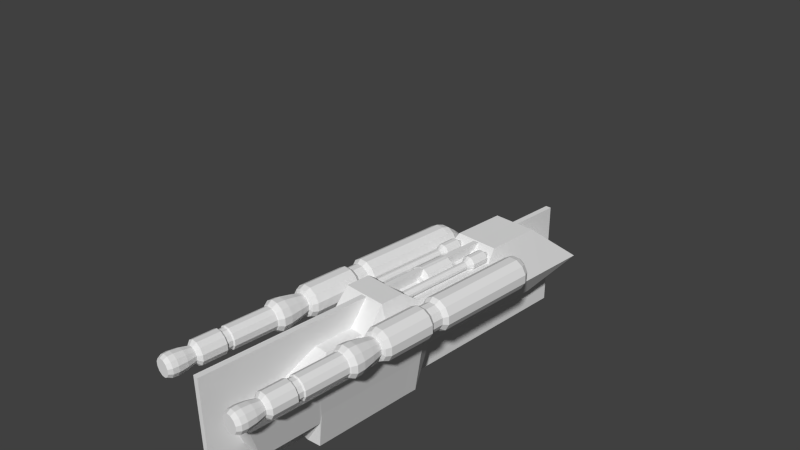 # Source: tarsusBlockingMirrored2.blend  (saved by Blender 2.67.0; exported with 4.5.12 LTS)
import bpy
from mathutils import Matrix  # noqa: F401  (used for matrix-valued properties, if any)

bpy.ops.wm.read_factory_settings(use_empty=True)
scene = bpy.context.scene
scene.name = 'Scene'

# ---- collections
col_collection_1 = bpy.data.collections.new('Collection 1'); scene.collection.children.link(col_collection_1)

# ---- world
world_world = bpy.data.worlds.new('World'); scene.world = world_world
world_world.color = (0.05088, 0.05088, 0.05088)
world_world.use_sun_shadow = False
world_world.sun_shadow_jitter_overblur = 0.0
world_world.cycles.sampling_method = 'MANUAL'
world_world.cycles.sample_map_resolution = 256

# ---- cameras
cam_camera = bpy.data.cameras.new('Camera')
cam_camera.clip_end = 100.0
cam_camera.lens = 35.0
cam_camera.sensor_width = 32.0
cam_camera.sensor_height = 18.0
cam_camera.ortho_scale = 7.314
cam_camera.dof.focus_distance = 0.0
cam_camera.dof.aperture_fstop = 128.0

# ---- meshes
me_cylinder_001 = bpy.data.meshes.new('Cylinder.001')
me_cylinder_001.from_pydata([(0.07177, 0.5324, -2.202), (0.07177, 0.5324, -1.567), (0.4533, 0.3188, -2.202), (0.4533, 0.3188, -1.683), (-0.5687, 0.3258, -2.202), (-0.5687, 0.3258, -1.683), (0.07865, 0.5277, -3.008), (0.4533, 0.3188, -1.385), (0.07177, 0.5324, -1.385), (-0.5687, 0.3258, -1.385), (0.4004, 0.3188, -1.218), (0.07177, 0.5324, -1.218), (-0.4014, 0.3775, -1.218), (0.4004, 0.3188, -0.1231), (0.07177, 0.5324, -0.2328), (-0.4014, 0.3759, -0.2328), (0.4004, 0.4559, 0.1594), (0.07177, 0.5324, 0.1594), (-0.4013, 0.3746, 0.1247), (0.4533, 0.4431, 0.3459), (0.07177, 0.5324, 0.3459), (-0.5687, 0.3258, 0.3459), (0.4533, 0.4431, 0.7045), (0.07177, 0.5324, 0.7045), (-0.5687, 0.3258, 0.7045), (0.4533, 0.4431, 0.9876), (0.07177, 0.5324, 1.156), (0.07649, 0.3694, 1.212), (0.4533, 0.4431, 1.498), (0.07177, 0.5324, 1.498), (0.07554, 0.3668, 1.475), (0.4533, 0.4431, 1.808), (0.07177, 0.5324, 1.808), (0.07404, 0.3668, 1.824), (0.6085, 0.4026, 1.814), (0.07177, 0.5324, 1.89), (0.07298, 0.3668, 1.917), (0.6085, 0.4026, 2.073), (0.07177, 0.5324, 2.159), (0.07717, 0.3668, 2.179), (0.6085, 0.4026, 2.562), (0.07177, 0.5324, 2.648), (0.07292, 0.1446, 2.398), (0.6085, 0.4026, 2.607), (0.07177, 0.5324, 2.806), (0.07292, 0.1446, 2.806), (0.6085, 0.4026, 2.669), (0.07177, 0.5324, 2.868), (0.07292, 0.1446, 2.868), (-0.2137, 0.2533, 0.983), (-0.2144, 0.2515, 1.539), (-0.108, 0.2515, 1.778), (-0.07674, 0.2515, 1.842), (0.01886, 0.2515, 2.05), (1.032, 0.3195, 0.1287), (0.2013, 0.1451, 2.752), (0.2233, 0.1451, 2.814), (1.028, 0.3195, 0.328), (1.028, 0.3195, 0.6867), (1.028, 0.3195, 0.9698), (1.028, 0.3195, 1.48), (1.028, 0.3195, 1.775), (0.969, 0.1759, 1.85), (0.6053, 0.2202, 2.057), (0.4537, 0.0001728, -2.202), (0.4537, 0.0001718, -1.683), (-0.5681, 0.001142, -2.202), (-0.5681, 0.001142, -1.683), (-0.5681, 0.001142, -1.385), (0.4537, 0.000172, -1.385), (0.07608, -0.004276, -3.008), (-0.4008, 0.001142, -1.218), (0.4008, 0.0001721, -1.218), (-0.4009, 0.002458, -0.2327), (0.4008, 0.0001728, -0.1231), (-0.4008, -0.0001727, 0.1231), (-0.5681, 0.001143, 0.3459), (-0.5681, 0.001143, 0.7045), (0.07705, 0.001144, 1.212), (0.07782, 0.001144, 2.179), (0.0735, 0.001145, 2.398), (0.6089, 0.0001746, 2.562), (0.6089, 0.0001747, 2.607), (0.6089, 0.0001747, 2.669), (-0.2134, 0.0006369, 0.983), (-0.2139, 0.0006372, 1.539), (-0.1075, 0.0006375, 1.778), (-0.0763, 0.0006376, 1.842), (0.01931, 0.0006378, 2.05), (1.029, 0.0008222, 0.328), (0.2019, 0.001691, 2.752), (0.2239, 0.001691, 2.814), (1.032, 0.0008221, 0.1287), (1.029, 0.0008224, 0.6867), (1.029, 0.0008226, 0.9698), (1.029, 0.0008229, 1.48), (1.029, 0.0008231, 1.775), (0.9694, 0.0008231, 1.85), (0.6056, 0.0008231, 2.057), (-0.2748, 0.9173, -1.357), (-0.2748, 0.9173, 0.1199), (-0.1685, 0.8572, -1.357), (-0.1685, 0.8572, 0.1199), (-0.1065, 0.752, -1.357), (-0.1065, 0.752, 0.1199), (-0.1054, 0.6299, -1.357), (-0.1054, 0.6299, 0.1199), (-0.1656, 0.5236, -1.357), (-0.1656, 0.5236, 0.1199), (-0.2708, 0.4616, -1.357), (-0.2708, 0.4616, 0.1199), (-0.3929, 0.4606, -1.357), (-0.3929, 0.4606, 0.1199), (-0.4992, 0.5207, -1.357), (-0.4992, 0.5207, 0.1199), (-0.5612, 0.6259, -1.357), (-0.5612, 0.6259, 0.1199), (-0.5622, 0.748, -1.357), (-0.5622, 0.748, 0.1199), (-0.5021, 0.8543, -1.357), (-0.5021, 0.8543, 0.1199), (-0.3969, 0.9163, -1.357), (-0.3969, 0.9163, 0.1199), (-0.2805, 0.8701, -1.45), (-0.1846, 0.8158, -1.45), (-0.1287, 0.7208, -1.45), (-0.1278, 0.6107, -1.45), (-0.182, 0.5148, -1.45), (-0.277, 0.4588, -1.45), (-0.3872, 0.4579, -1.45), (-0.4831, 0.5122, -1.45), (-0.539, 0.6071, -1.45), (-0.5399, 0.7173, -1.45), (-0.4857, 0.8132, -1.45), (-0.3907, 0.8691, -1.45), (-0.3003, 0.7537, -1.553), (-0.2401, 0.7196, -1.553), (-0.2049, 0.6599, -1.553), (-0.2043, 0.5907, -1.553), (-0.2384, 0.5304, -1.553), (-0.2981, 0.4953, -1.553), (-0.3673, 0.4947, -1.553), (-0.4276, 0.5288, -1.553), (-0.4628, 0.5884, -1.553), (-0.4634, 0.6577, -1.553), (-0.4293, 0.7179, -1.553), (-0.3696, 0.7531, -1.553), (-0.3226, 0.6369, -1.651), (-0.3024, 0.6255, -1.651), (-0.2906, 0.6054, -1.651), (-0.2904, 0.5822, -1.651), (-0.3018, 0.5619, -1.651), (-0.3218, 0.5501, -1.651), (-0.3451, 0.5499, -1.651), (-0.3653, 0.5614, -1.651), (-0.3771, 0.5814, -1.651), (-0.3773, 0.6047, -1.651), (-0.3659, 0.6249, -1.651), (-0.3458, 0.6367, -1.651), (-0.3313, 0.5938, -1.68), (-0.3268, 0.5913, -1.68), (-0.3242, 0.5868, -1.68), (-0.3241, 0.5816, -1.68), (-0.3267, 0.5771, -1.68), (-0.3312, 0.5745, -1.68), (-0.3363, 0.5744, -1.68), (-0.3409, 0.577, -1.68), (-0.3435, 0.5815, -1.68), (-0.3435, 0.5866, -1.68), (-0.341, 0.5912, -1.68), (-0.3365, 0.5938, -1.68), (-0.2867, 0.8713, 0.185), (-0.2018, 0.8233, 0.185), (-0.1524, 0.7393, 0.185), (-0.1515, 0.6418, 0.185), (-0.1995, 0.5569, 0.185), (-0.2835, 0.5075, 0.185), (-0.381, 0.5066, 0.185), (-0.4658, 0.5546, 0.185), (-0.5153, 0.6386, 0.185), (-0.5162, 0.7361, 0.185), (-0.4682, 0.821, 0.185), (-0.3842, 0.8704, 0.185), (-0.2867, 0.8713, 0.345), (-0.2018, 0.8233, 0.345), (-0.1524, 0.7393, 0.345), (-0.1515, 0.6418, 0.345), (-0.1995, 0.5569, 0.345), (-0.2835, 0.5075, 0.345), (-0.381, 0.5066, 0.345), (-0.4658, 0.5546, 0.345), (-0.5153, 0.6386, 0.345), (-0.5162, 0.7361, 0.345), (-0.4682, 0.821, 0.345), (-0.3842, 0.8704, 0.345), (-0.2763, 0.9115, 0.4001), (-0.1727, 0.8529, 0.4001), (-0.1123, 0.7504, 0.4001), (-0.1113, 0.6314, 0.4001), (-0.1699, 0.5278, 0.4001), (-0.2724, 0.4674, 0.4001), (-0.3914, 0.4664, 0.4001), (-0.495, 0.525, 0.4001), (-0.5554, 0.6275, 0.4001), (-0.5564, 0.7465, 0.4001), (-0.4978, 0.8501, 0.4001), (-0.3953, 0.9105, 0.4001), (-0.2763, 0.9115, 1.077), (-0.1727, 0.8529, 1.077), (-0.1123, 0.7504, 1.077), (-0.1113, 0.6314, 1.077), (-0.1699, 0.5278, 1.077), (-0.2724, 0.4674, 1.077), (-0.3914, 0.4664, 1.077), (-0.495, 0.525, 1.077), (-0.5554, 0.6275, 1.077), (-0.5564, 0.7465, 1.077), (-0.4978, 0.8501, 1.077), (-0.3953, 0.9105, 1.077), (-0.2845, 0.8797, 1.15), (-0.1957, 0.8295, 1.15), (-0.1439, 0.7416, 1.15), (-0.143, 0.6396, 1.15), (-0.1933, 0.5508, 1.15), (-0.2812, 0.499, 1.15), (-0.3832, 0.4981, 1.15), (-0.472, 0.5484, 1.15), (-0.5238, 0.6363, 1.15), (-0.5246, 0.7383, 1.15), (-0.4744, 0.8271, 1.15), (-0.3865, 0.8789, 1.15), (-0.2981, 0.8271, 1.167), (-0.2338, 0.7907, 1.167), (-0.1964, 0.7271, 1.167), (-0.1957, 0.6532, 1.167), (-0.2321, 0.589, 1.167), (-0.2957, 0.5515, 1.167), (-0.3696, 0.5508, 1.167), (-0.4338, 0.5872, 1.167), (-0.4713, 0.6508, 1.167), (-0.472, 0.7247, 1.167), (-0.4356, 0.7889, 1.167), (-0.372, 0.8264, 1.167), (-0.2882, 0.8652, 1.319), (-0.2062, 0.8188, 1.319), (-0.1584, 0.7376, 1.319), (-0.1576, 0.6434, 1.319), (-0.204, 0.5613, 1.319), (-0.2852, 0.5135, 1.319), (-0.3794, 0.5127, 1.319), (-0.4614, 0.5591, 1.319), (-0.5093, 0.6403, 1.319), (-0.5101, 0.7345, 1.319), (-0.4637, 0.8166, 1.319), (-0.3825, 0.8644, 1.319), (-0.2801, 0.8968, 1.482), (-0.1834, 0.842, 1.482), (-0.127, 0.7463, 1.482), (-0.126, 0.6352, 1.482), (-0.1807, 0.5385, 1.482), (-0.2765, 0.4821, 1.482), (-0.3876, 0.4811, 1.482), (-0.4843, 0.5359, 1.482), (-0.5407, 0.6316, 1.482), (-0.5417, 0.7427, 1.482), (-0.4869, 0.8394, 1.482), (-0.3912, 0.8958, 1.482), (-0.2788, 0.9016, 1.595), (-0.1799, 0.8456, 1.595), (-0.1222, 0.7476, 1.595), (-0.1212, 0.6339, 1.595), (-0.1772, 0.535, 1.595), (-0.2752, 0.4773, 1.595), (-0.3889, 0.4763, 1.595), (-0.4878, 0.5323, 1.595), (-0.5455, 0.6303, 1.595), (-0.5465, 0.744, 1.595), (-0.4905, 0.8429, 1.595), (-0.3925, 0.9006, 1.595), (-0.2892, 0.8617, 1.661), (-0.2088, 0.8162, 1.661), (-0.1619, 0.7366, 1.661), (-0.1611, 0.6443, 1.661), (-0.2066, 0.5639, 1.661), (-0.2862, 0.517, 1.661), (-0.3785, 0.5162, 1.661), (-0.4589, 0.5617, 1.661), (-0.5058, 0.6413, 1.661), (-0.5066, 0.7336, 1.661), (-0.4611, 0.814, 1.661), (-0.3815, 0.8609, 1.661), (-0.2929, 0.8474, 1.671), (-0.2191, 0.8057, 1.671), (-0.1762, 0.7327, 1.671), (-0.1754, 0.648, 1.671), (-0.2171, 0.5742, 1.671), (-0.2901, 0.5313, 1.671), (-0.3748, 0.5305, 1.671), (-0.4485, 0.5722, 1.671), (-0.4915, 0.6452, 1.671), (-0.4923, 0.7299, 1.671), (-0.4505, 0.8036, 1.671), (-0.3776, 0.8466, 1.671), (-0.2929, 0.8474, 2.302), (-0.2191, 0.8057, 2.302), (-0.1762, 0.7327, 2.302), (-0.1754, 0.648, 2.302), (-0.2171, 0.5742, 2.302), (-0.2901, 0.5313, 2.302), (-0.3748, 0.5305, 2.302), (-0.4485, 0.5722, 2.302), (-0.4915, 0.6452, 2.302), (-0.4923, 0.7299, 2.302), (-0.4505, 0.8036, 2.302), (-0.3776, 0.8466, 2.302), (-0.2974, 0.8297, 2.315), (-0.232, 0.7926, 2.315), (-0.1938, 0.7278, 2.315), (-0.1931, 0.6525, 2.315), (-0.2302, 0.5871, 2.315), (-0.295, 0.5489, 2.315), (-0.3702, 0.5482, 2.315), (-0.4357, 0.5853, 2.315), (-0.4739, 0.6501, 2.315), (-0.4746, 0.7253, 2.315), (-0.4375, 0.7908, 2.315), (-0.3727, 0.829, 2.315), (-0.2974, 0.8297, 2.401), (-0.232, 0.7926, 2.401), (-0.1938, 0.7278, 2.401), (-0.1931, 0.6525, 2.401), (-0.2302, 0.5871, 2.401), (-0.295, 0.5489, 2.401), (-0.3702, 0.5482, 2.401), (-0.4357, 0.5853, 2.401), (-0.4739, 0.6501, 2.401), (-0.4746, 0.7253, 2.401), (-0.4375, 0.7908, 2.401), (-0.3727, 0.829, 2.401), (-0.2909, 0.8548, 2.409), (-0.2138, 0.8111, 2.409), (-0.1688, 0.7347, 2.409), (-0.168, 0.6461, 2.409), (-0.2117, 0.5689, 2.409), (-0.2881, 0.5239, 2.409), (-0.3767, 0.5231, 2.409), (-0.4539, 0.5668, 2.409), (-0.4989, 0.6432, 2.409), (-0.4997, 0.7318, 2.409), (-0.456, 0.809, 2.409), (-0.3796, 0.854, 2.409), (-0.2909, 0.8548, 2.746), (-0.2138, 0.8111, 2.746), (-0.1688, 0.7347, 2.746), (-0.168, 0.6461, 2.746), (-0.2117, 0.5689, 2.746), (-0.2881, 0.5239, 2.746), (-0.3767, 0.5231, 2.746), (-0.4539, 0.5668, 2.746), (-0.4989, 0.6432, 2.746), (-0.4997, 0.7318, 2.746), (-0.456, 0.809, 2.746), (-0.3796, 0.854, 2.746), (-0.2971, 0.8311, 2.769), (-0.2309, 0.7937, 2.769), (-0.1923, 0.7282, 2.769), (-0.1916, 0.6522, 2.769), (-0.2291, 0.586, 2.769), (-0.2946, 0.5474, 2.769), (-0.3706, 0.5467, 2.769), (-0.4368, 0.5842, 2.769), (-0.4754, 0.6497, 2.769), (-0.476, 0.7257, 2.769), (-0.4386, 0.7919, 2.769), (-0.3731, 0.8305, 2.769), (-0.305, 0.8004, 2.797), (-0.2531, 0.7711, 2.797), (-0.2229, 0.7197, 2.797), (-0.2224, 0.6601, 2.797), (-0.2517, 0.6082, 2.797), (-0.3031, 0.578, 2.797), (-0.3627, 0.5775, 2.797), (-0.4145, 0.6068, 2.797), (-0.4448, 0.6582, 2.797), (-0.4453, 0.7178, 2.797), (-0.416, 0.7696, 2.797), (-0.3646, 0.7999, 2.797), (-0.297, 0.8313, 2.929), (-0.2308, 0.7938, 2.929), (-0.1921, 0.7282, 2.929), (-0.1915, 0.6521, 2.929), (-0.229, 0.5859, 2.929), (-0.2946, 0.5472, 2.929), (-0.3707, 0.5466, 2.929), (-0.4369, 0.5841, 2.929), (-0.4755, 0.6497, 2.929), (-0.4762, 0.7258, 2.929), (-0.4387, 0.792, 2.929), (-0.3731, 0.8306, 2.929), (-0.2935, 0.8448, 3.054), (-0.221, 0.8038, 3.054), (-0.1787, 0.732, 3.054), (-0.178, 0.6486, 3.054), (-0.219, 0.5761, 3.054), (-0.2908, 0.5338, 3.054), (-0.3742, 0.5331, 3.054), (-0.4467, 0.5741, 3.054), (-0.489, 0.6459, 3.054), (-0.4897, 0.7293, 3.054), (-0.4487, 0.8018, 3.054), (-0.3769, 0.8441, 3.054), (-0.295, 0.8393, 3.13), (-0.225, 0.7997, 3.13), (-0.1842, 0.7304, 3.13), (-0.1835, 0.6501, 3.13), (-0.2231, 0.5801, 3.13), (-0.2924, 0.5393, 3.13), (-0.3727, 0.5386, 3.13), (-0.4427, 0.5782, 3.13), (-0.4835, 0.6475, 3.13), (-0.4842, 0.7278, 3.13), (-0.4446, 0.7978, 3.13), (-0.3753, 0.8386, 3.13), (-0.3025, 0.81, 3.186), (-0.2462, 0.7781, 3.186), (-0.2133, 0.7224, 3.186), (-0.2128, 0.6576, 3.186), (-0.2446, 0.6013, 3.186), (-0.3004, 0.5684, 3.186), (-0.3652, 0.5679, 3.186), (-0.4215, 0.5998, 3.186), (-0.4544, 0.6555, 3.186), (-0.4549, 0.7203, 3.186), (-0.423, 0.7766, 3.186), (-0.3673, 0.8095, 3.186), (-0.4499, 0.2882, -1.32), (-0.4299, 0.2769, -1.32), (-0.4183, 0.2571, -1.32), (-0.4181, 0.2341, -1.32), (-0.4294, 0.2141, -1.32), (-0.4492, 0.2025, -1.32), (-0.4722, 0.2023, -1.32), (-0.4921, 0.2136, -1.32), (-0.5038, 0.2334, -1.32), (-0.504, 0.2563, -1.32), (-0.4927, 0.2763, -1.32), (-0.4729, 0.288, -1.32), (-0.4455, 0.3055, -1.265), (-0.4174, 0.2896, -1.265), (-0.4011, 0.2619, -1.265), (-0.4008, 0.2296, -1.265), (-0.4167, 0.2016, -1.265), (-0.4444, 0.1852, -1.265), (-0.4766, 0.185, -1.265), (-0.5047, 0.2008, -1.265), (-0.521, 0.2286, -1.265), (-0.5213, 0.2608, -1.265), (-0.5054, 0.2889, -1.265), (-0.4777, 0.3052, -1.265), (-0.4339, 0.3502, -1.22), (-0.385, 0.3226, -1.22), (-0.3565, 0.2742, -1.22), (-0.356, 0.2181, -1.22), (-0.3837, 0.1692, -1.22), (-0.4321, 0.1407, -1.22), (-0.4882, 0.1402, -1.22), (-0.5371, 0.1679, -1.22), (-0.5656, 0.2162, -1.22), (-0.5661, 0.2724, -1.22), (-0.5384, 0.3213, -1.22), (-0.49, 0.3498, -1.22), (-0.4339, 0.3502, -0.9578), (-0.385, 0.3226, -0.9578), (-0.3565, 0.2742, -0.9578), (-0.356, 0.2181, -0.9578), (-0.3837, 0.1692, -0.9578), (-0.4321, 0.1407, -0.9578), (-0.4882, 0.1402, -0.9578), (-0.5371, 0.1679, -0.9578), (-0.5656, 0.2162, -0.9578), (-0.5661, 0.2724, -0.9578), (-0.5384, 0.3213, -0.9578), (-0.49, 0.3498, -0.9578), (-0.441, 0.3225, -0.9187), (-0.4051, 0.3022, -0.9187), (-0.3841, 0.2666, -0.9187), (-0.3837, 0.2252, -0.9187), (-0.4041, 0.1892, -0.9187), (-0.4397, 0.1683, -0.9187), (-0.481, 0.1679, -0.9187), (-0.517, 0.1883, -0.9187), (-0.538, 0.2239, -0.9187), (-0.5384, 0.2652, -0.9187), (-0.518, 0.3012, -0.9187), (-0.4824, 0.3222, -0.9187), (-0.446, 0.3034, -0.8724), (-0.4189, 0.2881, -0.8724), (-0.4031, 0.2613, -0.8724), (-0.4028, 0.2302, -0.8724), (-0.4182, 0.2031, -0.8724), (-0.445, 0.1873, -0.8724), (-0.4761, 0.187, -0.8724), (-0.5032, 0.2023, -0.8724), (-0.519, 0.2292, -0.8724), (-0.5193, 0.2603, -0.8724), (-0.5039, 0.2874, -0.8724), (-0.4771, 0.3032, -0.8724), (-0.446, 0.3034, 0.2689), (-0.4189, 0.2881, 0.2689), (-0.4031, 0.2613, 0.2689), (-0.4028, 0.2302, 0.2689), (-0.4182, 0.2031, 0.2689), (-0.445, 0.1873, 0.2689), (-0.4761, 0.187, 0.2689), (-0.5032, 0.2023, 0.2689), (-0.519, 0.2292, 0.2689), (-0.5193, 0.2603, 0.2689), (-0.5039, 0.2874, 0.2689), (-0.4771, 0.3032, 0.2689), (-0.2872, 0.07261, -1.319), (-0.2717, 0.0, -1.319), (-0.4855, 0.0, -1.319), (-0.4834, 0.04388, -1.319), (-0.4588, 0.09292, -1.319), (-0.3904, 0.1336, -1.319), (-0.3306, 0.117, -1.319), (-0.2872, 0.07261, -1.25), (-0.2717, 0.0, -1.25), (-0.4855, 0.0, -1.25), (-0.4834, 0.04388, -1.25), (-0.4588, 0.09292, -1.25), (-0.3904, 0.1336, -1.25), (-0.3306, 0.117, -1.25), (-0.3474, 0.07441, -1.189), (-0.3409, 0.0, -1.189), (-0.4458, 0.0, -1.189), (-0.432, 0.04395, -1.189), (-0.4186, 0.07669, -1.189), (-0.3908, 0.1, -1.189), (-0.3657, 0.09303, -1.189), (-0.3474, 0.07441, -0.8843), (-0.3409, 0.0, -0.8843), (-0.4458, 0.0, -0.8843), (-0.432, 0.04395, -0.8843), (-0.4186, 0.07669, -0.8843), (-0.3908, 0.1, -0.8843), (-0.3657, 0.09303, -0.8843), (-0.2738, 0.08898, -0.7973), (-0.2564, 0.0, -0.7973), (-0.4856, 0.0, -0.7973), (-0.4646, 0.05361, -0.7973), (-0.4273, 0.1109, -0.7973), (-0.3446, 0.1579, -0.7973), (-0.3229, 0.139, -0.7973), (-0.2191, 0.08895, -0.7522), (-0.1935, 0.0, -0.7522), (-0.5646, 0.0, -0.7522), (-0.5558, 0.05448, -0.7522), (-0.5092, 0.127, -0.7522), (-0.39, 0.19, -0.7522), (-0.291, 0.1624, -0.7522), (-0.2191, 0.08895, -0.2926), (-0.1935, 0.0, -0.2926), (-0.5646, 0.0, -0.2926), (-0.5558, 0.05448, -0.2926), (-0.5092, 0.127, -0.2926), (-0.39, 0.19, -0.2926), (-0.291, 0.1624, -0.2926), (-0.3186, 0.0952, -0.2444), (-0.3078, 0.0, -0.2444), (-0.4794, 0.0, -0.2444), (-0.4627, 0.05649, -0.2444), (-0.4399, 0.103, -0.2444), (-0.3906, 0.1378, -0.2444), (-0.3489, 0.1261, -0.2444), (-0.3186, 0.0952, -0.1866), (-0.3078, 0.0, -0.1866), (-0.4794, 0.0, -0.1866), (-0.4627, 0.05649, -0.1866), (-0.4399, 0.103, -0.1866), (-0.3906, 0.1378, -0.1866), (-0.3489, 0.1261, -0.1866), (-0.3587, 0.08859, -0.1866), (-0.3539, 0.0, -0.1866), (-0.4328, 0.0, -0.1866), (-0.42, 0.052, -0.1866), (-0.4102, 0.08551, -0.1866), (-0.3908, 0.1076, -0.1866), (-0.3722, 0.1024, -0.1866), (-0.3587, 0.08859, 0.2734), (-0.3539, 0.0, 0.2734), (-0.4328, 0.0, 0.2734), (-0.42, 0.052, 0.2734), (-0.4102, 0.08552, 0.2734), (-0.3908, 0.1076, 0.2734), (-0.3722, 0.1024, 0.2734)], [], [(0, 1, 3, 2), (65, 3, 7, 69), (4, 5, 1, 0), (66, 67, 5, 4), (1, 5, 9, 8), (66, 4, 6, 70), (3, 1, 8, 7), (0, 2, 6), (4, 0, 6), (69, 7, 10, 72), (7, 8, 11, 10), (8, 9, 12, 11), (10, 11, 14, 13), (72, 10, 13, 74), (11, 12, 15, 14), (14, 15, 18, 17), (13, 14, 17, 16), (16, 17, 20, 19), (17, 18, 21, 20), (20, 21, 24, 23), (19, 20, 23, 22), (26, 27, 30, 29), (22, 23, 26, 25), (23, 24, 27, 26), (25, 26, 29, 28), (30, 27, 49, 50), (31, 34, 62, 61), (32, 33, 36, 35), (28, 29, 32, 31), (36, 33, 51, 52), (92, 54, 57, 89), (29, 30, 33, 32), (34, 35, 38, 37), (31, 32, 35, 34), (38, 39, 42, 41), (33, 30, 50, 51), (35, 36, 39, 38), (40, 41, 44, 43), (37, 38, 41, 40), (19, 22, 58, 57), (48, 45, 55, 56), (81, 40, 43, 82), (41, 42, 45, 44), (43, 44, 47, 46), (83, 46, 56, 91), (82, 43, 46, 83), (44, 45, 48, 47), (79, 39, 53, 88), (39, 36, 52, 53), (93, 58, 59, 94), (47, 48, 56, 46), (89, 57, 58, 93), (45, 42, 55), (94, 59, 60, 95), (95, 60, 61, 96), (96, 61, 62, 97), (97, 62, 63, 98), (98, 63, 40, 81), (28, 31, 61, 60), (37, 40, 63), (74, 13, 54, 92), (25, 28, 60, 59), (34, 37, 63, 62), (22, 25, 59, 58), (13, 16, 54), (16, 19, 57, 54), (2, 3, 65, 64), (5, 67, 68, 9), (2, 64, 70, 6), (9, 68, 71, 12), (12, 71, 73, 15), (15, 73, 75, 18), (18, 75, 76, 21), (21, 76, 77, 24), (24, 77, 78, 27), (39, 79, 80, 42), (49, 84, 85, 50), (50, 85, 86, 51), (51, 86, 87, 52), (52, 87, 88, 53), (27, 78, 84, 49), (55, 90, 91, 56), (42, 80, 90, 55), (99, 100, 102, 101), (101, 102, 104, 103), (103, 104, 106, 105), (105, 106, 108, 107), (107, 108, 110, 109), (109, 110, 112, 111), (111, 112, 114, 113), (113, 114, 116, 115), (115, 116, 118, 117), (117, 118, 120, 119), (100, 122, 182, 171), (121, 122, 100, 99), (119, 120, 122, 121), (121, 99, 123, 134), (134, 123, 135, 146), (119, 121, 134, 133), (117, 119, 133, 132), (115, 117, 132, 131), (113, 115, 131, 130), (111, 113, 130, 129), (109, 111, 129, 128), (107, 109, 128, 127), (105, 107, 127, 126), (103, 105, 126, 125), (101, 103, 125, 124), (99, 101, 124, 123), (146, 135, 147, 158), (133, 134, 146, 145), (132, 133, 145, 144), (131, 132, 144, 143), (130, 131, 143, 142), (129, 130, 142, 141), (128, 129, 141, 140), (127, 128, 140, 139), (126, 127, 139, 138), (125, 126, 138, 137), (124, 125, 137, 136), (123, 124, 136, 135), (158, 147, 159, 170), (145, 146, 158, 157), (144, 145, 157, 156), (143, 144, 156, 155), (142, 143, 155, 154), (141, 142, 154, 153), (140, 141, 153, 152), (139, 140, 152, 151), (138, 139, 151, 150), (137, 138, 150, 149), (136, 137, 149, 148), (135, 136, 148, 147), (159, 160, 161, 162, 163, 164, 165, 166, 167, 168, 169, 170), (157, 158, 170, 169), (156, 157, 169, 168), (155, 156, 168, 167), (154, 155, 167, 166), (153, 154, 166, 165), (152, 153, 165, 164), (151, 152, 164, 163), (150, 151, 163, 162), (149, 150, 162, 161), (148, 149, 161, 160), (147, 148, 160, 159), (171, 182, 194, 183), (122, 120, 181, 182), (120, 118, 180, 181), (118, 116, 179, 180), (116, 114, 178, 179), (114, 112, 177, 178), (112, 110, 176, 177), (110, 108, 175, 176), (108, 106, 174, 175), (106, 104, 173, 174), (104, 102, 172, 173), (102, 100, 171, 172), (183, 194, 206, 195), (182, 181, 193, 194), (181, 180, 192, 193), (180, 179, 191, 192), (179, 178, 190, 191), (178, 177, 189, 190), (177, 176, 188, 189), (176, 175, 187, 188), (175, 174, 186, 187), (174, 173, 185, 186), (173, 172, 184, 185), (172, 171, 183, 184), (195, 206, 218, 207), (194, 193, 205, 206), (193, 192, 204, 205), (192, 191, 203, 204), (191, 190, 202, 203), (190, 189, 201, 202), (189, 188, 200, 201), (188, 187, 199, 200), (187, 186, 198, 199), (186, 185, 197, 198), (185, 184, 196, 197), (184, 183, 195, 196), (207, 218, 230, 219), (206, 205, 217, 218), (205, 204, 216, 217), (204, 203, 215, 216), (203, 202, 214, 215), (202, 201, 213, 214), (201, 200, 212, 213), (200, 199, 211, 212), (199, 198, 210, 211), (198, 197, 209, 210), (197, 196, 208, 209), (196, 195, 207, 208), (219, 230, 242, 231), (218, 217, 229, 230), (217, 216, 228, 229), (216, 215, 227, 228), (215, 214, 226, 227), (214, 213, 225, 226), (213, 212, 224, 225), (212, 211, 223, 224), (211, 210, 222, 223), (210, 209, 221, 222), (209, 208, 220, 221), (208, 207, 219, 220), (231, 242, 254, 243), (230, 229, 241, 242), (229, 228, 240, 241), (228, 227, 239, 240), (227, 226, 238, 239), (226, 225, 237, 238), (225, 224, 236, 237), (224, 223, 235, 236), (223, 222, 234, 235), (222, 221, 233, 234), (221, 220, 232, 233), (220, 219, 231, 232), (243, 254, 266, 255), (242, 241, 253, 254), (241, 240, 252, 253), (240, 239, 251, 252), (239, 238, 250, 251), (238, 237, 249, 250), (237, 236, 248, 249), (236, 235, 247, 248), (235, 234, 246, 247), (234, 233, 245, 246), (233, 232, 244, 245), (232, 231, 243, 244), (255, 266, 278, 267), (254, 253, 265, 266), (253, 252, 264, 265), (252, 251, 263, 264), (251, 250, 262, 263), (250, 249, 261, 262), (249, 248, 260, 261), (248, 247, 259, 260), (247, 246, 258, 259), (246, 245, 257, 258), (245, 244, 256, 257), (244, 243, 255, 256), (267, 278, 290, 279), (266, 265, 277, 278), (265, 264, 276, 277), (264, 263, 275, 276), (263, 262, 274, 275), (262, 261, 273, 274), (261, 260, 272, 273), (260, 259, 271, 272), (259, 258, 270, 271), (258, 257, 269, 270), (257, 256, 268, 269), (256, 255, 267, 268), (279, 290, 302, 291), (278, 277, 289, 290), (277, 276, 288, 289), (276, 275, 287, 288), (275, 274, 286, 287), (274, 273, 285, 286), (273, 272, 284, 285), (272, 271, 283, 284), (271, 270, 282, 283), (270, 269, 281, 282), (269, 268, 280, 281), (268, 267, 279, 280), (291, 302, 314, 303), (290, 289, 301, 302), (289, 288, 300, 301), (288, 287, 299, 300), (287, 286, 298, 299), (286, 285, 297, 298), (285, 284, 296, 297), (284, 283, 295, 296), (283, 282, 294, 295), (282, 281, 293, 294), (281, 280, 292, 293), (280, 279, 291, 292), (303, 314, 326, 315), (302, 301, 313, 314), (301, 300, 312, 313), (300, 299, 311, 312), (299, 298, 310, 311), (298, 297, 309, 310), (297, 296, 308, 309), (296, 295, 307, 308), (295, 294, 306, 307), (294, 293, 305, 306), (293, 292, 304, 305), (292, 291, 303, 304), (315, 326, 338, 327), (314, 313, 325, 326), (313, 312, 324, 325), (312, 311, 323, 324), (311, 310, 322, 323), (310, 309, 321, 322), (309, 308, 320, 321), (308, 307, 319, 320), (307, 306, 318, 319), (306, 305, 317, 318), (305, 304, 316, 317), (304, 303, 315, 316), (327, 338, 350, 339), (326, 325, 337, 338), (325, 324, 336, 337), (324, 323, 335, 336), (323, 322, 334, 335), (322, 321, 333, 334), (321, 320, 332, 333), (320, 319, 331, 332), (319, 318, 330, 331), (318, 317, 329, 330), (317, 316, 328, 329), (316, 315, 327, 328), (339, 350, 362, 351), (338, 337, 349, 350), (337, 336, 348, 349), (336, 335, 347, 348), (335, 334, 346, 347), (334, 333, 345, 346), (333, 332, 344, 345), (332, 331, 343, 344), (331, 330, 342, 343), (330, 329, 341, 342), (329, 328, 340, 341), (328, 327, 339, 340), (351, 362, 374, 363), (350, 349, 361, 362), (349, 348, 360, 361), (348, 347, 359, 360), (347, 346, 358, 359), (346, 345, 357, 358), (345, 344, 356, 357), (344, 343, 355, 356), (343, 342, 354, 355), (342, 341, 353, 354), (341, 340, 352, 353), (340, 339, 351, 352), (363, 374, 386, 375), (362, 361, 373, 374), (361, 360, 372, 373), (360, 359, 371, 372), (359, 358, 370, 371), (358, 357, 369, 370), (357, 356, 368, 369), (356, 355, 367, 368), (355, 354, 366, 367), (354, 353, 365, 366), (353, 352, 364, 365), (352, 351, 363, 364), (375, 386, 398, 387), (374, 373, 385, 386), (373, 372, 384, 385), (372, 371, 383, 384), (371, 370, 382, 383), (370, 369, 381, 382), (369, 368, 380, 381), (368, 367, 379, 380), (367, 366, 378, 379), (366, 365, 377, 378), (365, 364, 376, 377), (364, 363, 375, 376), (387, 398, 410, 399), (386, 385, 397, 398), (385, 384, 396, 397), (384, 383, 395, 396), (383, 382, 394, 395), (382, 381, 393, 394), (381, 380, 392, 393), (380, 379, 391, 392), (379, 378, 390, 391), (378, 377, 389, 390), (377, 376, 388, 389), (376, 375, 387, 388), (399, 410, 422, 411), (398, 397, 409, 410), (397, 396, 408, 409), (396, 395, 407, 408), (395, 394, 406, 407), (394, 393, 405, 406), (393, 392, 404, 405), (392, 391, 403, 404), (391, 390, 402, 403), (390, 389, 401, 402), (389, 388, 400, 401), (388, 387, 399, 400), (411, 422, 434, 423), (410, 409, 421, 422), (409, 408, 420, 421), (408, 407, 419, 420), (407, 406, 418, 419), (406, 405, 417, 418), (405, 404, 416, 417), (404, 403, 415, 416), (403, 402, 414, 415), (402, 401, 413, 414), (401, 400, 412, 413), (400, 399, 411, 412), (424, 423, 434, 433, 432, 431, 430, 429, 428, 427, 426, 425), (422, 421, 433, 434), (421, 420, 432, 433), (420, 419, 431, 432), (419, 418, 430, 431), (418, 417, 429, 430), (417, 416, 428, 429), (416, 415, 427, 428), (415, 414, 426, 427), (414, 413, 425, 426), (413, 412, 424, 425), (412, 411, 423, 424), (435, 446, 458, 447), (446, 445, 457, 458), (445, 444, 456, 457), (444, 443, 455, 456), (443, 442, 454, 455), (442, 441, 453, 454), (441, 440, 452, 453), (440, 439, 451, 452), (439, 438, 450, 451), (438, 437, 449, 450), (437, 436, 448, 449), (436, 435, 447, 448), (447, 458, 470, 459), (458, 457, 469, 470), (457, 456, 468, 469), (456, 455, 467, 468), (455, 454, 466, 467), (454, 453, 465, 466), (453, 452, 464, 465), (452, 451, 463, 464), (451, 450, 462, 463), (450, 449, 461, 462), (449, 448, 460, 461), (448, 447, 459, 460), (459, 470, 482, 471), (470, 469, 481, 482), (469, 468, 480, 481), (468, 467, 479, 480), (467, 466, 478, 479), (466, 465, 477, 478), (465, 464, 476, 477), (464, 463, 475, 476), (463, 462, 474, 475), (462, 461, 473, 474), (461, 460, 472, 473), (460, 459, 471, 472), (471, 482, 494, 483), (482, 481, 493, 494), (481, 480, 492, 493), (480, 479, 491, 492), (479, 478, 490, 491), (478, 477, 489, 490), (477, 476, 488, 489), (476, 475, 487, 488), (475, 474, 486, 487), (474, 473, 485, 486), (473, 472, 484, 485), (472, 471, 483, 484), (483, 494, 506, 495), (494, 493, 505, 506), (493, 492, 504, 505), (492, 491, 503, 504), (491, 490, 502, 503), (490, 489, 501, 502), (489, 488, 500, 501), (488, 487, 499, 500), (487, 486, 498, 499), (486, 485, 497, 498), (485, 484, 496, 497), (484, 483, 495, 496), (495, 506, 518, 507), (506, 505, 517, 518), (505, 504, 516, 517), (504, 503, 515, 516), (503, 502, 514, 515), (502, 501, 513, 514), (501, 500, 512, 513), (500, 499, 511, 512), (499, 498, 510, 511), (498, 497, 509, 510), (497, 496, 508, 509), (496, 495, 507, 508), (524, 523, 530, 531), (523, 522, 529, 530), (519, 525, 532, 526), (522, 521, 528, 529), (525, 524, 531, 532), (520, 519, 526, 527), (527, 526, 533, 534), (531, 530, 537, 538), (530, 529, 536, 537), (526, 532, 539, 533), (529, 528, 535, 536), (532, 531, 538, 539), (536, 535, 542, 543), (539, 538, 545, 546), (534, 533, 540, 541), (538, 537, 544, 545), (537, 536, 543, 544), (533, 539, 546, 540), (540, 546, 553, 547), (543, 542, 549, 550), (546, 545, 552, 553), (541, 540, 547, 548), (545, 544, 551, 552), (544, 543, 550, 551), (551, 550, 557, 558), (547, 553, 560, 554), (550, 549, 556, 557), (553, 552, 559, 560), (548, 547, 554, 555), (552, 551, 558, 559), (558, 557, 564, 565), (554, 560, 567, 561), (557, 556, 563, 564), (560, 559, 566, 567), (555, 554, 561, 562), (559, 558, 565, 566), (562, 561, 568, 569), (566, 565, 572, 573), (565, 564, 571, 572), (561, 567, 574, 568), (564, 563, 570, 571), (567, 566, 573, 574), (574, 573, 580, 581), (569, 568, 575, 576), (573, 572, 579, 580), (572, 571, 578, 579), (568, 574, 581, 575), (571, 570, 577, 578), (578, 577, 584, 585), (581, 580, 587, 588), (576, 575, 582, 583), (580, 579, 586, 587), (579, 578, 585, 586), (575, 581, 588, 582), (582, 588, 595, 589), (585, 584, 591, 592), (588, 587, 594, 595), (583, 582, 589, 590), (587, 586, 593, 594), (586, 585, 592, 593)])
me_cylinder_001.use_remesh_preserve_volume = False
me_cylinder_001.use_remesh_preserve_attributes = False
me_cylinder_001.use_mirror_vertex_groups = False
me_cylinder_001.update()
me_cube = bpy.data.meshes.new('Cube')
me_cube.from_pydata([(-1.0, -1.0, -1.0), (-1.0, 1.0, -1.0), (1.0, 1.0, -1.0), (1.0, -1.0, -1.0), (-1.0, -1.0, 1.0), (-1.0, 1.0, 1.0), (1.0, 1.0, 1.0), (1.0, -1.0, 1.0)], [], [(4, 5, 1, 0), (5, 6, 2, 1), (6, 7, 3, 2), (7, 4, 0, 3), (0, 1, 2, 3), (7, 6, 5, 4)])
me_cube.use_remesh_preserve_volume = False
me_cube.use_remesh_preserve_attributes = False
me_cube.use_mirror_vertex_groups = False
me_cube.update()

# ---- objects
ob_shipbody = bpy.data.objects.new('shipbody', me_cylinder_001)
ob_size_location_reference = bpy.data.objects.new('Size location Reference', me_cube)
ob_camera = bpy.data.objects.new('Camera', cam_camera)

# ---- transforms, parenting, visibility, modifiers, constraints
ob_shipbody.location = (0.2551, 0.3079, -0.8961)
ob_shipbody.rotation_euler = (1.571, 1.571, 0.0)
ob_shipbody.lineart.crease_threshold = 0.0
_m = ob_shipbody.modifiers.new('Mirror', 'MIRROR')
_m.use_axis = (False, True, False)
_m.use_clip = True
_m.merge_threshold = 0.0113
ob_size_location_reference.location = (0.2604, 0.2308, -1.13)
ob_size_location_reference.scale = (0.042, 3.071, -0.793)
ob_size_location_reference.lock_location = (True, True, True)
ob_size_location_reference.lock_rotation = (True, True, True)
ob_size_location_reference.lock_scale = (True, True, True)
ob_size_location_reference.hide_viewport = True
ob_size_location_reference.lineart.crease_threshold = 0.0
ob_camera.location = (7.481, -6.508, 5.344)
ob_camera.rotation_euler = (1.109, 0.01082, 0.8149)
ob_camera.lock_rotations_4d = False
ob_camera.empty_display_type = 'ARROWS'
ob_camera.color = (0.0, 0.0, 0.0, 0.0)
ob_camera.display_type = 'WIRE'
ob_camera.lineart.crease_threshold = 0.0

# ---- collection membership
col_collection_1.objects.link(ob_shipbody)
col_collection_1.objects.link(ob_size_location_reference)
col_collection_1.objects.link(ob_camera)

# ---- scene / render settings (as saved in the file)
scene.camera = ob_camera
scene.frame_start = 1; scene.frame_end = 250; scene.frame_set(1)
scene.render.engine = 'BLENDER_EEVEE_NEXT'
scene.render.image_settings.color_mode = 'RGB'
scene.render.image_settings.compression = 90
scene.render.resolution_percentage = 50
scene.render.dither_intensity = 0.0
scene.cycles.use_denoising = False
scene.cycles.samples = 10
scene.cycles.sampling_pattern = 'TABULATED_SOBOL'
scene.cycles.light_sampling_threshold = 0.0
scene.cycles.use_adaptive_sampling = False
scene.cycles.use_light_tree = False
scene.cycles.blur_glossy = 0.0
scene.cycles.volume_bounces = 1
scene.cycles.pixel_filter_type = 'GAUSSIAN'
scene.cycles.sample_clamp_indirect = 0.0
scene.view_settings.view_transform = 'Standard'
bpy.context.view_layer.update()

# ---- added for rendering (the .blend has no usable light): sun
light_auto_sun = bpy.data.lights.new('AutoSun', 'SUN')
light_auto_sun.energy = 3.0
light_auto_sun.angle = 0.0523599
ob_auto_sun = bpy.data.objects.new('AutoSun', light_auto_sun)
scene.collection.objects.link(ob_auto_sun)
ob_auto_sun.rotation_euler = (0.872665, 0.174533, 0.523599)
bpy.context.view_layer.update()
